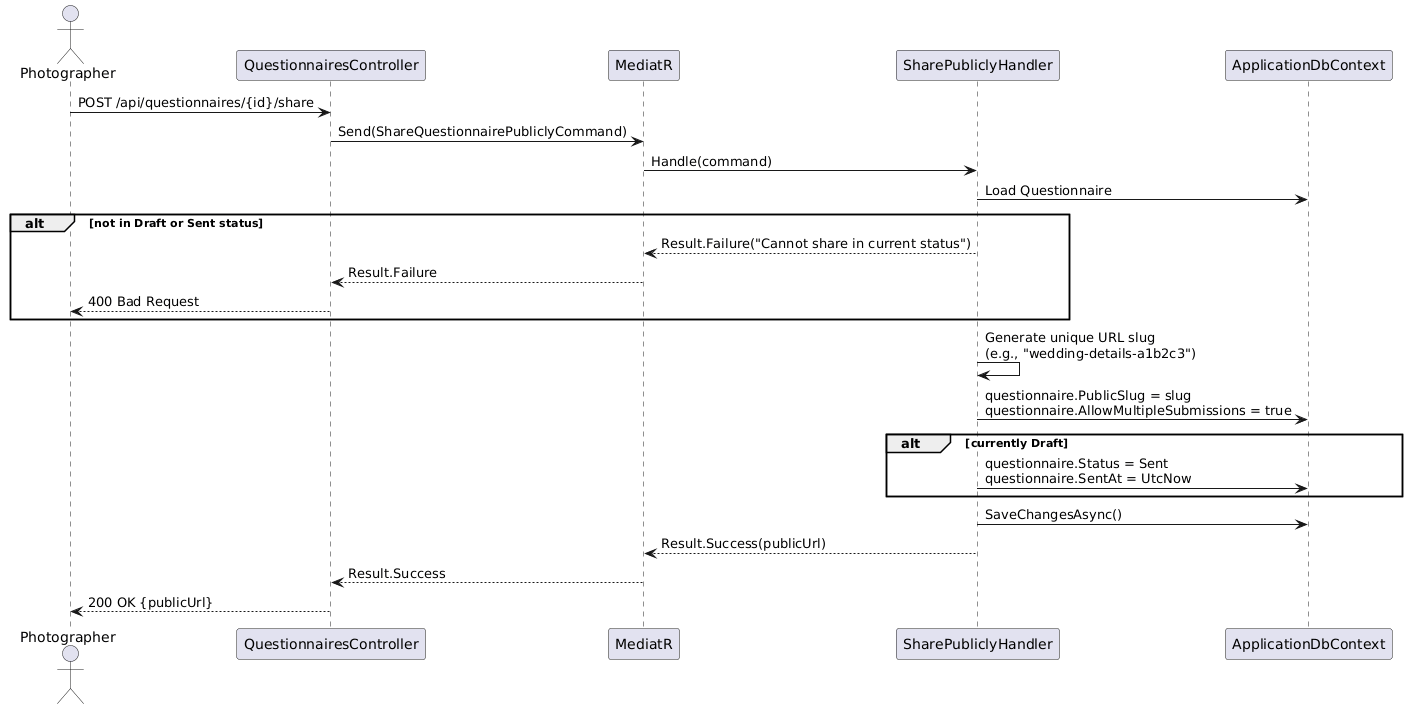

The diagram above was rendered by PlantUML. Its source (embedded in the PNG):
@startuml
actor Photographer as P
participant "QuestionnairesController" as QC
participant "MediatR" as M
participant "SharePubliclyHandler" as SPH
participant "ApplicationDbContext" as DB

P -> QC : POST /api/questionnaires/{id}/share
QC -> M : Send(ShareQuestionnairePubliclyCommand)
M -> SPH : Handle(command)

SPH -> DB : Load Questionnaire

alt not in Draft or Sent status
  SPH --> M : Result.Failure("Cannot share in current status")
  M --> QC : Result.Failure
  QC --> P : 400 Bad Request
end

SPH -> SPH : Generate unique URL slug\n(e.g., "wedding-details-a1b2c3")

SPH -> DB : questionnaire.PublicSlug = slug\nquestionnaire.AllowMultipleSubmissions = true
alt currently Draft
  SPH -> DB : questionnaire.Status = Sent\nquestionnaire.SentAt = UtcNow
end
SPH -> DB : SaveChangesAsync()

SPH --> M : Result.Success(publicUrl)
M --> QC : Result.Success
QC --> P : 200 OK {publicUrl}
@enduml